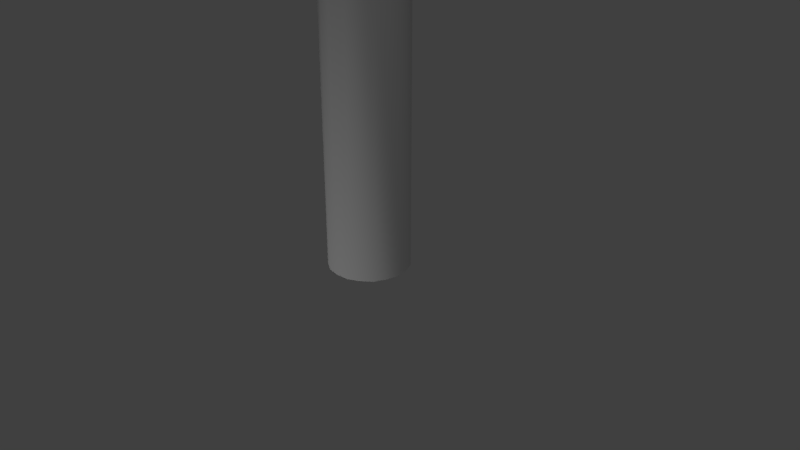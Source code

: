 # Source: obstacles.blend  (saved by Blender 2.77.1; exported with 4.5.12 LTS)
import bpy
from mathutils import Matrix  # noqa: F401  (used for matrix-valued properties, if any)

bpy.ops.wm.read_factory_settings(use_empty=True)
scene = bpy.context.scene
scene.name = 'Scene'

# ---- collections
col_collection_1 = bpy.data.collections.new('Collection 1'); scene.collection.children.link(col_collection_1)

# ---- world
world_world = bpy.data.worlds.new('World'); scene.world = world_world
world_world.color = (0.05088, 0.05088, 0.05088)
world_world.use_sun_shadow = False
world_world.sun_shadow_jitter_overblur = 0.0
world_world.cycles.sampling_method = 'MANUAL'

# ---- cameras
cam_camera = bpy.data.cameras.new('Camera')
cam_camera.clip_end = 100.0
cam_camera.lens = 35.0
cam_camera.sensor_width = 32.0
cam_camera.sensor_height = 18.0
cam_camera.ortho_scale = 7.314
cam_camera.dof.focus_distance = 0.0
cam_camera.dof.aperture_fstop = 128.0

# ---- lights
light_lamp_002 = bpy.data.lights.new('Lamp.002', 'POINT')
light_lamp_002.transmission_factor = 0.0
light_lamp_002.cutoff_distance = 30.0
light_lamp_002.energy = 100.0
light_lamp_002.shadow_buffer_clip_start = 1.001
light_lamp_002.shadow_soft_size = 0.1
light_lamp_002.shadow_maximum_resolution = 0.006
light_lamp_002.use_absolute_resolution = True
light_lamp_001 = bpy.data.lights.new('Lamp.001', 'POINT')
light_lamp_001.transmission_factor = 0.0
light_lamp_001.cutoff_distance = 30.0
light_lamp_001.energy = 100.0
light_lamp_001.shadow_buffer_clip_start = 1.001
light_lamp_001.shadow_soft_size = 0.1
light_lamp_001.shadow_maximum_resolution = 0.006
light_lamp_001.use_absolute_resolution = True
light_sun = bpy.data.lights.new('Sun', 'SUN')
light_sun.transmission_factor = 0.0
light_sun.angle = 0.1993
light_sun.energy = 1.0
light_sun.shadow_buffer_clip_start = 0.5
light_sun.shadow_soft_size = 0.1
light_sun.shadow_cascade_max_distance = 1000.0
light_lamp = bpy.data.lights.new('Lamp', 'POINT')
light_lamp.transmission_factor = 0.0
light_lamp.cutoff_distance = 30.0
light_lamp.energy = 100.0
light_lamp.shadow_buffer_clip_start = 1.001
light_lamp.shadow_soft_size = 0.1
light_lamp.shadow_maximum_resolution = 0.006
light_lamp.use_absolute_resolution = True

# ---- meshes
me_icosphere = bpy.data.meshes.new('Icosphere')
me_icosphere.from_pydata([(0.5073, -0.1648, -0.1106), (0.5073, 0.1648, -0.1106), (-5.122e-09, -0.5334, -0.1106), (0.3135, -0.4315, -0.1106), (-0.5073, -0.1648, -0.1106), (-0.3135, -0.4315, -0.1106), (-0.3135, 0.4315, -0.1106), (-0.5073, 0.1648, -0.1106), (0.3135, 0.4315, -0.1106), (-5.122e-09, 0.5334, -0.1106), (0.5073, -0.1648, -0.1106), (0.5073, 0.1648, -0.1106), (-5.122e-09, -0.5334, -0.1106), (0.3135, -0.4315, -0.1106), (-0.5073, -0.1648, -0.1106), (-0.3135, -0.4315, -0.1106), (-0.3135, 0.4315, -0.1106), (-0.5073, 0.1648, -0.1106), (0.3135, 0.4315, -0.1106), (-5.122e-09, 0.5334, -0.1106), (0.5073, -0.1648, 11.45), (0.5073, 0.1648, 11.45), (-5.122e-09, -0.5334, 11.45), (0.3135, -0.4315, 11.45), (-0.5073, -0.1648, 11.45), (-0.3135, -0.4315, 11.45), (-0.3135, 0.4315, 11.45), (-0.5073, 0.1648, 11.45), (0.3135, 0.4315, 11.45), (-5.122e-09, 0.5334, 11.45), (1.53, -0.4972, 11.45), (1.53, 0.4972, 11.45), (3.638e-09, -1.609, 11.45), (0.9458, -1.302, 11.45), (-1.53, -0.4972, 11.45), (-0.9458, -1.302, 11.45), (-0.9458, 1.302, 11.45), (-1.53, 0.4972, 11.45), (0.9458, 1.302, 11.45), (3.638e-09, 1.609, 11.45), (-2.562e-09, -2.98e-08, 16.72), (0.4367, -0.3174, -0.1106), (0.4367, -0.3174, 11.45), (1.238, -0.8995, 11.45), (0.1668, -0.5135, -0.1106), (0.1668, -0.5135, 11.45), (0.4729, -1.455, 11.45), (-0.1669, -0.5135, -0.1106), (-0.1669, -0.5135, 11.45), (-0.4729, -1.455, 11.45), (-0.4368, -0.3174, -0.1106), (-0.4368, -0.3174, 11.45), (-1.238, -0.8995, 11.45), (-0.5399, -4.276e-05, -0.1106), (-0.5399, -4.276e-05, 11.45), (-1.53, 0.0, 11.45), (-0.4316, 0.3244, -0.1106), (-0.4316, 0.3244, 11.45), (-1.223, 0.9196, 11.45), (-0.1669, 0.5134, -0.1106), (-0.1669, 0.5134, 11.45), (-0.4729, 1.455, 11.45), (0.1668, 0.5134, -0.1106), (0.1668, 0.5134, 11.45), (0.4729, 1.455, 11.45), (0.4367, 0.3173, -0.1106), (0.4367, 0.3173, 11.45), (1.238, 0.8995, 11.45), (0.5398, -4.276e-05, -0.1106), (0.5398, -4.276e-05, 11.45), (1.53, 0.0, 11.45)], [(1, 8), (9, 6), (7, 4), (5, 2), (3, 0), (8, 9), (6, 7), (4, 5), (2, 3), (0, 1)], [(68, 11, 21, 69), (56, 17, 27, 57), (47, 12, 22, 48), (65, 18, 28, 66), (50, 15, 25, 51), (41, 10, 20, 42), (59, 16, 26, 60), (44, 13, 23, 45), (62, 19, 29, 63), (53, 14, 24, 54), (57, 27, 37, 58), (48, 22, 32, 49), (66, 28, 38, 67), (51, 25, 35, 52), (42, 20, 30, 43), (60, 26, 36, 61), (45, 23, 33, 46), (63, 29, 39, 64), (54, 24, 34, 55), (69, 21, 31, 70), (35, 49, 32, 40), (31, 67, 38, 40), (34, 52, 35, 40), (33, 43, 30, 40), (39, 61, 36, 40), (32, 46, 33, 40), (38, 64, 39, 40), (37, 55, 34, 40), (30, 70, 31, 40), (36, 58, 37, 40), (23, 42, 43, 33), (13, 41, 42, 23), (22, 45, 46, 32), (12, 44, 45, 22), (25, 48, 49, 35), (15, 47, 48, 25), (24, 51, 52, 34), (14, 50, 51, 24), (27, 54, 55, 37), (17, 53, 54, 27), (26, 57, 58, 36), (16, 56, 57, 26), (29, 60, 61, 39), (19, 59, 60, 29), (28, 63, 64, 38), (18, 62, 63, 28), (21, 66, 67, 31), (11, 65, 66, 21), (20, 69, 70, 30), (10, 68, 69, 20)])
me_icosphere.polygons.foreach_set('use_smooth', [True] * 50)
_uv = me_icosphere.uv_layers.new(name='UVMap')
_uv.uv.foreach_set('vector', [0.2016, 0.02289, 0.2259, 0.02289, 0.2259, 0.4315, 0.2016, 0.4315, 0.3771, 0.4325, 0.4065, 0.4325, 0.4065, 0.02392, 0.3771, 0.02392, 0.06085, 0.02289, 0.07843, 0.02289, 0.07843, 0.4315, 0.06085, 0.4315, 0.2528, 0.02289, 0.2731, 0.02289, 0.2731, 0.4315, 0.2528, 0.4315, 0.4726, 0.4325, 0.4928, 0.4325, 0.4928, 0.02392, 0.4726, 0.02392, 0.1468, 0.02289, 0.1747, 0.02289, 0.1747, 0.4315, 0.1468, 0.4315, 0.3292, 0.4325, 0.3523, 0.4325, 0.3523, 0.02392, 0.3292, 0.02392, 0.09751, 0.02289, 0.1206, 0.02289, 0.1206, 0.4315, 0.09751, 0.4315, 0.2969, 0.432, 0.3137, 0.4325, 0.3137, 0.02392, 0.2969, 0.02341, 0.4333, 0.4325, 0.4553, 0.4325, 0.4553, 0.02392, 0.4333, 0.02392, 0.1992, 0.7292, 0.1861, 0.7112, 0.04753, 0.7562, 0.08711, 0.8107, 0.2335, 0.6235, 0.2548, 0.6166, 0.2548, 0.4709, 0.1907, 0.4917, 0.3104, 0.7292, 0.2972, 0.7473, 0.3829, 0.8651, 0.4224, 0.8107, 0.1992, 0.6485, 0.2123, 0.6304, 0.1267, 0.5125, 0.08711, 0.567, 0.3104, 0.6485, 0.3235, 0.6665, 0.462, 0.6215, 0.4224, 0.567, 0.2335, 0.7542, 0.2123, 0.7473, 0.1267, 0.8651, 0.1907, 0.8859, 0.276, 0.6235, 0.2972, 0.6304, 0.3829, 0.5125, 0.3188, 0.4917, 0.276, 0.7542, 0.2548, 0.7611, 0.2548, 0.9068, 0.3188, 0.8859, 0.1861, 0.6888, 0.1861, 0.6665, 0.04753, 0.6215, 0.04753, 0.6888, 0.3235, 0.6888, 0.3235, 0.7112, 0.462, 0.7562, 0.462, 0.6888, 0.8406, 0.9129, 0.8138, 0.9164, 0.787, 0.9199, 0.7326, 0.5264, 0.6392, 0.9075, 0.6129, 0.8991, 0.5866, 0.8907, 0.7326, 0.5264, 0.8858, 0.9033, 0.8632, 0.9081, 0.8406, 0.9129, 0.7326, 0.5264, 0.7399, 0.9191, 0.7153, 0.9176, 0.6906, 0.916, 0.7326, 0.5264, 0.5442, 0.8596, 0.5305, 0.836, 0.5168, 0.8124, 0.7326, 0.5264, 0.787, 0.9199, 0.7635, 0.9195, 0.7399, 0.9191, 0.7326, 0.5264, 0.5866, 0.8907, 0.5654, 0.8751, 0.5442, 0.8596, 0.7326, 0.5264, 0.9328, 0.8637, 0.9093, 0.8835, 0.8858, 0.9033, 0.7326, 0.5264, 0.6906, 0.916, 0.6649, 0.9117, 0.6392, 0.9075, 0.7326, 0.5264, 0.9749, 0.8095, 0.9539, 0.8366, 0.9328, 0.8637, 0.7326, 0.5264, 0.2972, 0.6304, 0.3104, 0.6485, 0.4224, 0.567, 0.3829, 0.5125, 0.1206, 0.02289, 0.1468, 0.02289, 0.1468, 0.4315, 0.1206, 0.4315, 0.2548, 0.6166, 0.276, 0.6235, 0.3188, 0.4917, 0.2548, 0.4709, 0.07843, 0.02289, 0.09751, 0.02289, 0.09751, 0.4315, 0.07843, 0.4315, 0.2123, 0.6304, 0.2335, 0.6235, 0.1907, 0.4917, 0.1267, 0.5125, 0.4928, 0.4325, 0.4939, 0.4325, 0.4939, 0.02392, 0.4928, 0.02392, 0.1861, 0.6665, 0.1992, 0.6485, 0.08711, 0.567, 0.04753, 0.6215, 0.4553, 0.4325, 0.4726, 0.4325, 0.4726, 0.02392, 0.4553, 0.02392, 0.1861, 0.7112, 0.1861, 0.6888, 0.04753, 0.6888, 0.04753, 0.7562, 0.4065, 0.4325, 0.4333, 0.4325, 0.4333, 0.02392, 0.4065, 0.02392, 0.2123, 0.7473, 0.1992, 0.7292, 0.08711, 0.8107, 0.1267, 0.8651, 0.3523, 0.4325, 0.3771, 0.4325, 0.3771, 0.02392, 0.3523, 0.02392, 0.2548, 0.7611, 0.2335, 0.7542, 0.1907, 0.8859, 0.2548, 0.9068, 0.3137, 0.4325, 0.3292, 0.4325, 0.3292, 0.02392, 0.3137, 0.02392, 0.2972, 0.7473, 0.276, 0.7542, 0.3188, 0.8859, 0.3829, 0.8651, 0.2731, 0.02289, 0.2969, 0.02341, 0.2969, 0.432, 0.2731, 0.4315, 0.3235, 0.7112, 0.3104, 0.7292, 0.4224, 0.8107, 0.462, 0.7562, 0.2259, 0.02289, 0.2528, 0.02289, 0.2528, 0.4315, 0.2259, 0.4315, 0.3235, 0.6665, 0.3235, 0.6888, 0.462, 0.6888, 0.462, 0.6215, 0.1747, 0.02289, 0.2016, 0.02289, 0.2016, 0.4315, 0.1747, 0.4315])
me_icosphere.use_remesh_preserve_volume = False
me_icosphere.use_remesh_preserve_attributes = False
me_icosphere.use_mirror_vertex_groups = False
me_icosphere.update()

# ---- objects
ob_lamp_002 = bpy.data.objects.new('Lamp.002', light_lamp_002)
ob_lamp_001 = bpy.data.objects.new('Lamp.001', light_lamp_001)
ob_sun = bpy.data.objects.new('Sun', light_sun)
ob_icosphere = bpy.data.objects.new('Icosphere', me_icosphere)
ob_lamp = bpy.data.objects.new('Lamp', light_lamp)
ob_camera = bpy.data.objects.new('Camera', cam_camera)

# ---- transforms, parenting, visibility, modifiers, constraints
ob_lamp_002.location = (5.385, -5.501, 7.505)
ob_lamp_002.rotation_euler = (0.6503, 0.05522, 1.866)
ob_lamp_002.lock_rotations_4d = False
ob_lamp_002.empty_display_type = 'ARROWS'
ob_lamp_002.color = (0.0, 0.0, 0.0, 0.0)
ob_lamp_002.lineart.crease_threshold = 0.0
ob_lamp_001.location = (-6.409, 4.639, 6.892)
ob_lamp_001.rotation_euler = (0.6503, 0.05522, 1.866)
ob_lamp_001.lock_rotations_4d = False
ob_lamp_001.empty_display_type = 'ARROWS'
ob_lamp_001.color = (0.0, 0.0, 0.0, 0.0)
ob_lamp_001.lineart.crease_threshold = 0.0
ob_sun.location = (11.66, -18.64, 37.12)
ob_sun.rotation_euler = (0.3552, 7.723e-17, 1.386e-17)
ob_sun.lineart.crease_threshold = 0.0
ob_icosphere.location = (0.003288, -1.01e-09, 0.007515)
ob_icosphere.lineart.crease_threshold = 0.0
ob_lamp.location = (16.7, 4.639, 20.44)
ob_lamp.rotation_euler = (0.6503, 0.05522, 1.866)
ob_lamp.lock_rotations_4d = False
ob_lamp.empty_display_type = 'ARROWS'
ob_lamp.color = (0.0, 0.0, 0.0, 0.0)
ob_lamp.lineart.crease_threshold = 0.0
ob_camera.location = (7.481, -6.508, 5.344)
ob_camera.rotation_euler = (1.109, 0.0, 0.8149)
ob_camera.lock_rotations_4d = False
ob_camera.empty_display_type = 'ARROWS'
ob_camera.color = (0.0, 0.0, 0.0, 0.0)
ob_camera.display_type = 'WIRE'
ob_camera.lineart.crease_threshold = 0.0

# ---- collection membership
col_collection_1.objects.link(ob_lamp_002)
col_collection_1.objects.link(ob_lamp_001)
col_collection_1.objects.link(ob_sun)
col_collection_1.objects.link(ob_icosphere)
col_collection_1.objects.link(ob_lamp)
col_collection_1.objects.link(ob_camera)

# ---- scene / render settings (as saved in the file)
scene.camera = ob_camera
scene.frame_start = 1; scene.frame_end = 250; scene.frame_set(1)
scene.render.engine = 'BLENDER_EEVEE_NEXT'
scene.render.resolution_percentage = 50
scene.render.dither_intensity = 0.0
scene.cycles.use_denoising = False
scene.cycles.samples = 128
scene.cycles.sampling_pattern = 'TABULATED_SOBOL'
scene.cycles.light_sampling_threshold = 0.0
scene.cycles.use_adaptive_sampling = False
scene.cycles.use_light_tree = False
scene.cycles.blur_glossy = 0.0
scene.cycles.sample_clamp_indirect = 0.0
scene.view_settings.view_transform = 'Standard'
bpy.context.view_layer.update()
